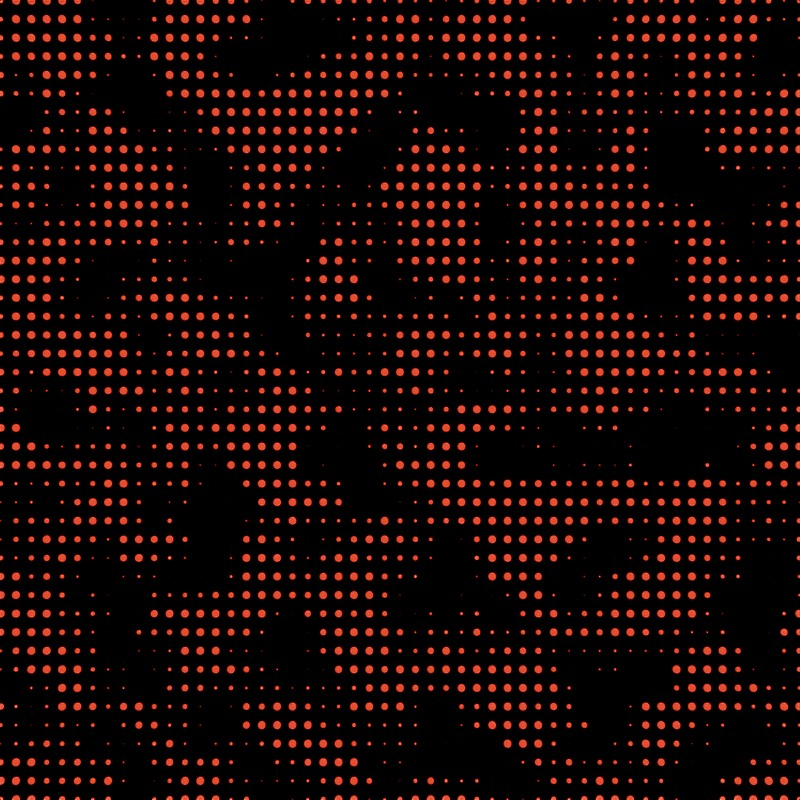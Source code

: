 # Source: Motion.blend  (saved by Blender 4.4.32; exported with 4.5.12 LTS)
import bpy
from mathutils import Matrix  # noqa: F401  (used for matrix-valued properties, if any)

bpy.ops.wm.read_factory_settings(use_empty=True)
scene = bpy.context.scene
scene.name = 'Scene'

# ---- collections
col_collection = bpy.data.collections.new('Collection'); scene.collection.children.link(col_collection)

# ---- materials (node trees are filled in below, after node groups)
mat_material_001 = bpy.data.materials.new('Material.001')

# ---- node groups
ng_geometry_nodes = bpy.data.node_groups.new('Geometry Nodes', 'GeometryNodeTree')
_s = ng_geometry_nodes.interface.new_socket(name='Geometry', in_out='OUTPUT', socket_type='NodeSocketGeometry')
_s = ng_geometry_nodes.interface.new_socket(name='Geometry', in_out='INPUT', socket_type='NodeSocketGeometry')
ng_geometry_nodes.is_modifier = True
_N = ng_geometry_nodes.nodes; _L = ng_geometry_nodes.links
n0 = _N.new('NodeGroupOutput'); n0.name = 'Group Output'; n0.location = (397, 6)
n1 = _N.new('GeometryNodeMeshGrid'); n1.name = 'Grid'; n1.location = (-482, 213)
n1.inputs[0].default_value = 5.0
n1.inputs[1].default_value = 5.0
n1.inputs[2].default_value = 53
n1.inputs[3].default_value = 44
n2 = _N.new('GeometryNodeInstanceOnPoints'); n2.name = 'Instance on Points'; n2.location = (-119, 96)
n3 = _N.new('GeometryNodeMeshIcoSphere'); n3.name = 'Ico Sphere'; n3.location = (-486, 41)
n3.inputs[0].default_value = 0.04
n3.inputs[1].default_value = 4
n4 = _N.new('ShaderNodeValToRGB'); n4.name = 'Color Ramp'; n4.location = (-468, -148)
while len(n4.color_ramp.elements) > 1: n4.color_ramp.elements.remove(n4.color_ramp.elements[-1])
n4.color_ramp.elements[0].position = 0.425; n4.color_ramp.elements[0].color = (0.02109, 0.02109, 0.02109, 1.0)
_e = n4.color_ramp.elements.new(0.548); _e.color = (0.5858, 0.5858, 0.5858, 1.0)
n5 = _N.new('ShaderNodeTexNoise'); n5.name = 'Noise Texture'; n5.location = (-655, -146)
n5.noise_dimensions = '4D'
n5.inputs[1].default_value = -2.0
n5.inputs[2].default_value = 2.0
n6 = _N.new('GeometryNodeSetMaterial'); n6.name = 'Set Material'; n6.location = (153, 41)
n6.inputs[2].default_value = mat_material_001
_L.new(n6.outputs[0], n0.inputs[0])
_L.new(n1.outputs[0], n2.inputs[0])
_L.new(n3.outputs[0], n2.inputs[2])
_L.new(n5.outputs[0], n4.inputs[0])
_L.new(n4.outputs[0], n2.inputs[6])
_L.new(n2.outputs[0], n6.inputs[0])
n0.is_active_output = True

# ---- material node trees
mat_material_001.use_nodes = True; mat_material_001.node_tree.nodes.clear()
_N = mat_material_001.node_tree.nodes; _L = mat_material_001.node_tree.links
n0 = _N.new('ShaderNodeOutputMaterial'); n0.name = 'Material Output'; n0.location = (300, 300)
n1 = _N.new('ShaderNodeEmission'); n1.name = 'Emission'; n1.location = (10, 300)
n1.inputs[0].default_value = (1.0, 0.01318, 0.0, 1.0)
n1.inputs[1].default_value = 1.2
_L.new(n1.outputs[0], n0.inputs[0])
n0.is_active_output = True

# ---- world
world_world = bpy.data.worlds.new('World'); scene.world = world_world
world_world.use_nodes = True; world_world.node_tree.nodes.clear()
_N = world_world.node_tree.nodes; _L = world_world.node_tree.links
n0 = _N.new('ShaderNodeOutputWorld'); n0.name = 'World Output'; n0.location = (300, 300)
n1 = _N.new('ShaderNodeBackground'); n1.name = 'Background'; n1.location = (10, 300)
n1.inputs[0].default_value = (0.0, 0.0, 0.0, 1.0)
n1.inputs[1].default_value = 53.0
_L.new(n1.outputs[0], n0.inputs[0])
n0.is_active_output = True
world_world.color = (0.05088, 0.05088, 0.05088)
world_world.sun_shadow_jitter_overblur = 0.0

# ---- cameras
cam_camera_001 = bpy.data.cameras.new('Camera.001')

# ---- meshes
me_plane_002 = bpy.data.meshes.new('Plane.002')
me_plane_002.from_pydata([(-1.0, -1.0, 0.0), (1.0, -1.0, 0.0), (-1.0, 1.0, 0.0), (1.0, 1.0, 0.0)], [], [(0, 1, 3, 2)])
_uv = me_plane_002.uv_layers.new(name='UVMap')
_uv.uv.foreach_set('vector', [0.0, 0.0, 1.0, 0.0, 1.0, 1.0, 0.0, 1.0])
me_plane_002.materials.append(mat_material_001)
me_plane_002.update()

# ---- objects
ob_plane = bpy.data.objects.new('Plane', me_plane_002)
ob_camera = bpy.data.objects.new('Camera', cam_camera_001)

# ---- transforms, parenting, visibility, modifiers, constraints
ob_plane.location = (0.0, 0.0, 0.0)
ob_plane.scale = (3.044, 3.044, 3.044)
_m = ob_plane.modifiers.new('GeometryNodes', 'NODES')
_m.node_group = ng_geometry_nodes
ob_camera.location = (0.0, 0.0, 21.17)

# ---- collection membership
col_collection.objects.link(ob_plane)
col_collection.objects.link(ob_camera)

# ---- scene / render settings (as saved in the file)
scene.camera = ob_camera
scene.frame_start = 1; scene.frame_end = 250; scene.frame_set(1)
scene.render.engine = 'BLENDER_EEVEE_NEXT'
scene.render.resolution_x = 1080
scene.eevee.use_raytracing = True
bpy.context.view_layer.update()
